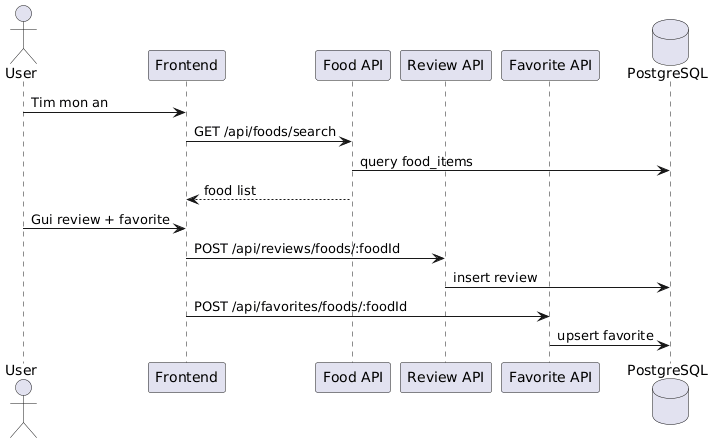

The diagram above was rendered by PlantUML. Its source (embedded in the PNG):
@startuml
actor User
participant Frontend
participant "Food API" as FoodAPI
participant "Review API" as ReviewAPI
participant "Favorite API" as FavAPI
database PostgreSQL

User -> Frontend: Tim mon an
Frontend -> FoodAPI: GET /api/foods/search
FoodAPI -> PostgreSQL: query food_items
FoodAPI --> Frontend: food list
User -> Frontend: Gui review + favorite
Frontend -> ReviewAPI: POST /api/reviews/foods/:foodId
ReviewAPI -> PostgreSQL: insert review
Frontend -> FavAPI: POST /api/favorites/foods/:foodId
FavAPI -> PostgreSQL: upsert favorite
@enduml